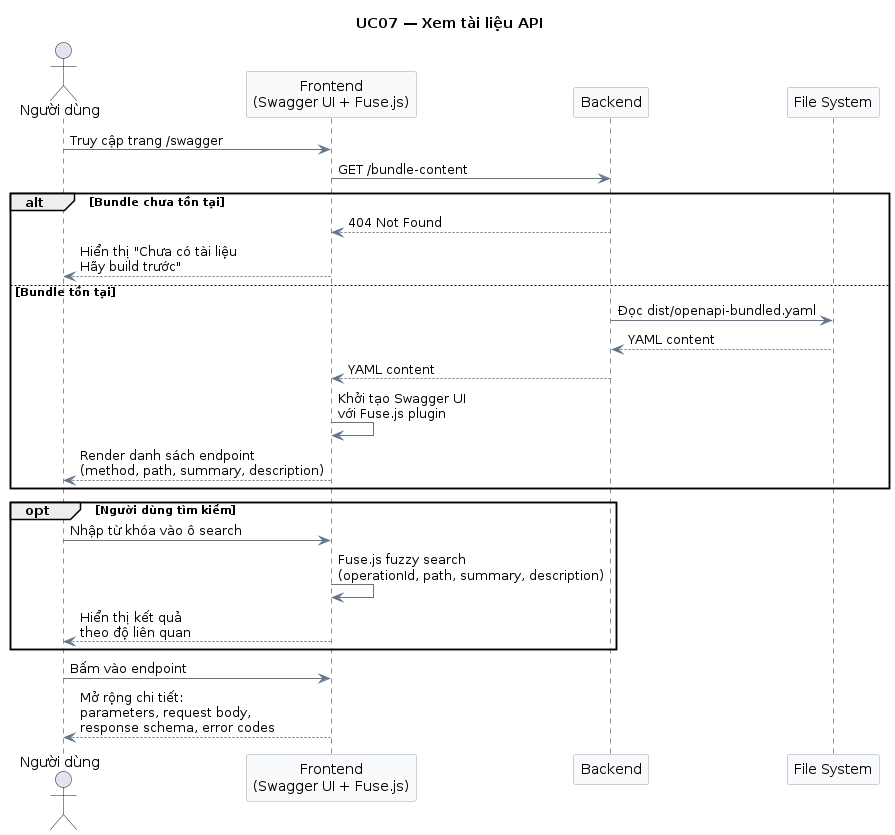

The diagram above was rendered by PlantUML. Its source (embedded in the PNG):
@startuml UC07_XemTaiLieuAPI
skinparam SequenceArrowColor #64748B
skinparam SequenceBoxBorderColor #CBD5E1
skinparam ParticipantBackgroundColor #F8FAFC
skinparam ParticipantBorderColor #94A3B8

title UC07 — Xem tài liệu API

actor "Người dùng" as User
participant "Frontend\n(Swagger UI + Fuse.js)" as FE
participant "Backend" as BE
participant "File System" as FS

User -> FE: Truy cập trang /swagger
FE -> BE: GET /bundle-content

alt Bundle chưa tồn tại
  BE --> FE: 404 Not Found
  FE --> User: Hiển thị "Chưa có tài liệu\nHãy build trước"
else Bundle tồn tại
  BE -> FS: Đọc dist/openapi-bundled.yaml
  FS --> BE: YAML content
  BE --> FE: YAML content
  FE -> FE: Khởi tạo Swagger UI\nvới Fuse.js plugin
  FE --> User: Render danh sách endpoint\n(method, path, summary, description)
end

opt Người dùng tìm kiếm
  User -> FE: Nhập từ khóa vào ô search
  FE -> FE: Fuse.js fuzzy search\n(operationId, path, summary, description)
  FE --> User: Hiển thị kết quả\ntheo độ liên quan
end

User -> FE: Bấm vào endpoint
FE --> User: Mở rộng chi tiết:\nparameters, request body,\nresponse schema, error codes

@enduml